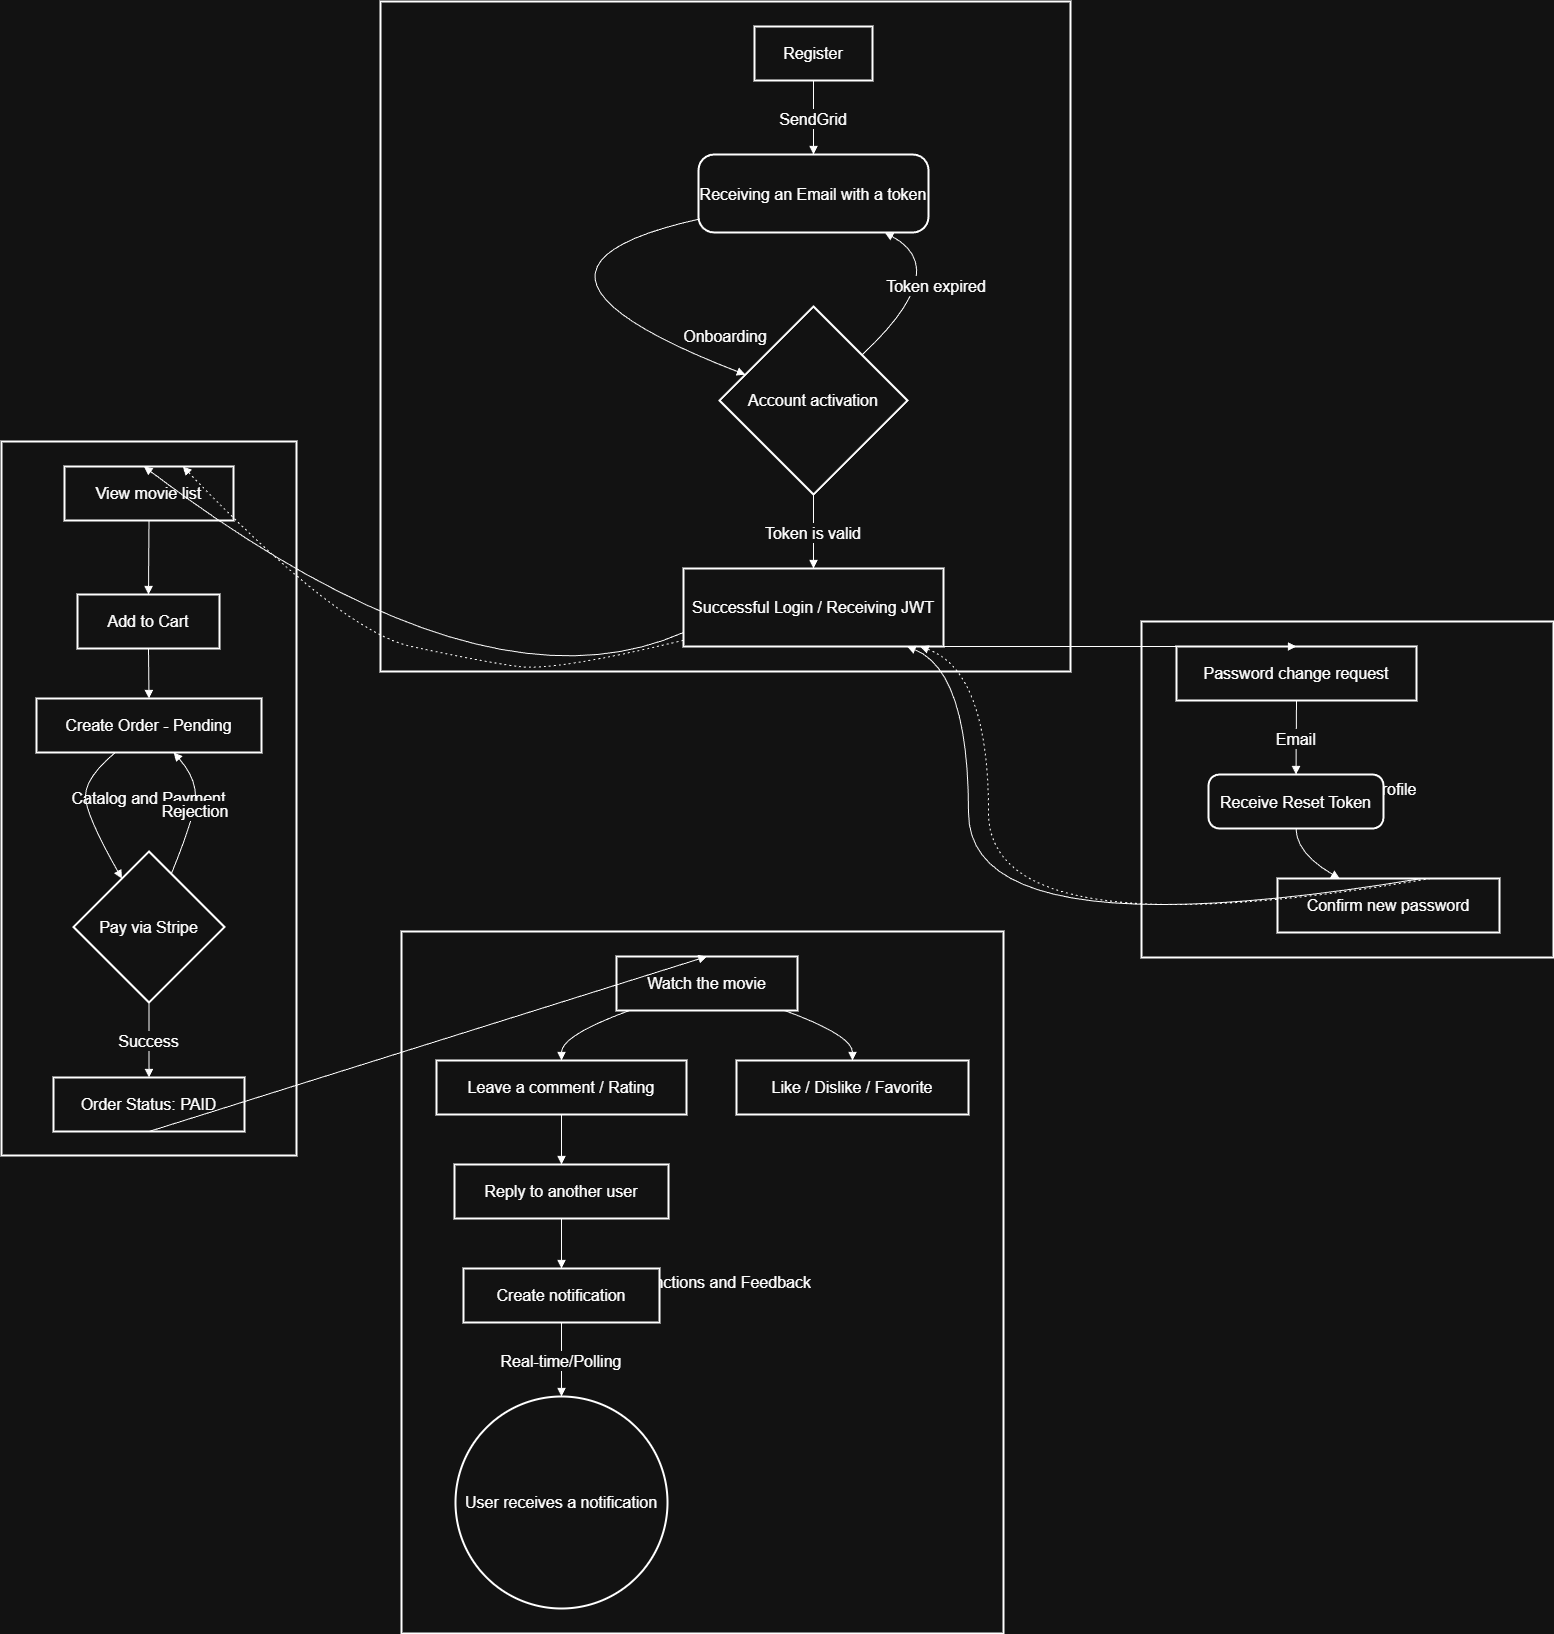

The diagram above was exported from draw.io. Its source (the exported page's mxGraphModel, read from the mxfile embedded in the PNG):
<mxGraphModel dx="2762" dy="-808" grid="1" gridSize="10" guides="1" tooltips="1" connect="1" arrows="1" fold="1" page="1" pageScale="1" pageWidth="827" pageHeight="1169" math="0" shadow="0">
  <root>
    <mxCell id="0" />
    <mxCell id="1" parent="0" />
    <mxCell id="9WxwcXIRKyosrMU7XjN--49" parent="1" style="whiteSpace=wrap;strokeWidth=2;fontSize=16;" value="Social functions and Feedback" vertex="1">
      <mxGeometry height="702" width="602" x="590" y="3350" as="geometry" />
    </mxCell>
    <mxCell id="9WxwcXIRKyosrMU7XjN--50" parent="1" style="whiteSpace=wrap;strokeWidth=2;fontSize=16;" value="Catalog and Payment" vertex="1">
      <mxGeometry height="714" width="295" x="190" y="2860" as="geometry" />
    </mxCell>
    <mxCell id="9WxwcXIRKyosrMU7XjN--51" parent="1" style="whiteSpace=wrap;strokeWidth=2;fontSize=16;" value="Security and Profile" vertex="1">
      <mxGeometry height="336" width="412" x="1330" y="3040" as="geometry" />
    </mxCell>
    <mxCell id="9WxwcXIRKyosrMU7XjN--52" parent="1" style="whiteSpace=wrap;strokeWidth=2;fontSize=16;" value="Onboarding" vertex="1">
      <mxGeometry height="670" width="690" x="569" y="2420" as="geometry" />
    </mxCell>
    <mxCell id="9WxwcXIRKyosrMU7XjN--53" parent="1" style="whiteSpace=wrap;strokeWidth=2;fontSize=16;" value="Register" vertex="1">
      <mxGeometry height="54" width="118" x="943" y="2445" as="geometry" />
    </mxCell>
    <mxCell id="9WxwcXIRKyosrMU7XjN--54" parent="1" style="rounded=1;arcSize=20;strokeWidth=2;fontSize=16;" value="Receiving an Email with a token" vertex="1">
      <mxGeometry height="78" width="230" x="887" y="2573" as="geometry" />
    </mxCell>
    <mxCell id="9WxwcXIRKyosrMU7XjN--55" parent="1" style="rhombus;strokeWidth=2;whiteSpace=wrap;fontSize=16;" value="Account activation" vertex="1">
      <mxGeometry height="188" width="188" x="908" y="2725" as="geometry" />
    </mxCell>
    <mxCell id="9WxwcXIRKyosrMU7XjN--56" parent="1" style="whiteSpace=wrap;strokeWidth=2;fontSize=16;" value="Successful Login / Receiving JWT" vertex="1">
      <mxGeometry height="78" width="260" x="872" y="2987" as="geometry" />
    </mxCell>
    <mxCell id="9WxwcXIRKyosrMU7XjN--57" parent="1" style="whiteSpace=wrap;strokeWidth=2;fontSize=16;" value="Password change request" vertex="1">
      <mxGeometry height="54" width="240" x="1365" y="3065" as="geometry" />
    </mxCell>
    <mxCell id="9WxwcXIRKyosrMU7XjN--58" parent="1" style="rounded=1;arcSize=20;strokeWidth=2;fontSize=16;" value="Receive Reset Token" vertex="1">
      <mxGeometry height="54" width="175" x="1397" y="3193" as="geometry" />
    </mxCell>
    <mxCell id="9WxwcXIRKyosrMU7XjN--59" parent="1" style="whiteSpace=wrap;strokeWidth=2;fontSize=16;" value="Confirm new password" vertex="1">
      <mxGeometry height="54" width="222" x="1466" y="3297" as="geometry" />
    </mxCell>
    <mxCell id="9WxwcXIRKyosrMU7XjN--60" parent="1" style="whiteSpace=wrap;strokeWidth=2;fontSize=16;" value="View movie list" vertex="1">
      <mxGeometry height="54" width="169" x="253" y="2885" as="geometry" />
    </mxCell>
    <mxCell id="9WxwcXIRKyosrMU7XjN--61" parent="1" style="whiteSpace=wrap;strokeWidth=2;fontSize=16;" value="Add to Cart" vertex="1">
      <mxGeometry height="54" width="142" x="266" y="3013" as="geometry" />
    </mxCell>
    <mxCell id="9WxwcXIRKyosrMU7XjN--62" parent="1" style="whiteSpace=wrap;strokeWidth=2;fontSize=16;" value="Create Order - Pending" vertex="1">
      <mxGeometry height="54" width="225" x="225" y="3117" as="geometry" />
    </mxCell>
    <mxCell id="9WxwcXIRKyosrMU7XjN--63" parent="1" style="rhombus;strokeWidth=2;whiteSpace=wrap;fontSize=16;" value="Pay via Stripe" vertex="1">
      <mxGeometry height="151" width="151" x="262" y="3270" as="geometry" />
    </mxCell>
    <mxCell id="9WxwcXIRKyosrMU7XjN--64" parent="1" style="whiteSpace=wrap;strokeWidth=2;fontSize=16;" value="Order Status: PAID" vertex="1">
      <mxGeometry height="54" width="191" x="242" y="3496" as="geometry" />
    </mxCell>
    <mxCell id="9WxwcXIRKyosrMU7XjN--65" parent="1" style="whiteSpace=wrap;strokeWidth=2;fontSize=16;" value="Watch the movie" vertex="1">
      <mxGeometry height="54" width="181" x="805" y="3375" as="geometry" />
    </mxCell>
    <mxCell id="9WxwcXIRKyosrMU7XjN--66" parent="1" style="whiteSpace=wrap;strokeWidth=2;fontSize=16;" value="Leave a comment / Rating" vertex="1">
      <mxGeometry height="54" width="250" x="625" y="3479" as="geometry" />
    </mxCell>
    <mxCell id="9WxwcXIRKyosrMU7XjN--67" parent="1" style="whiteSpace=wrap;strokeWidth=2;fontSize=16;" value="Like / Dislike / Favorite" vertex="1">
      <mxGeometry height="54" width="232" x="925" y="3479" as="geometry" />
    </mxCell>
    <mxCell id="9WxwcXIRKyosrMU7XjN--68" parent="1" style="whiteSpace=wrap;strokeWidth=2;fontSize=16;" value="Reply to another user" vertex="1">
      <mxGeometry height="54" width="214" x="643" y="3583" as="geometry" />
    </mxCell>
    <mxCell id="9WxwcXIRKyosrMU7XjN--69" parent="1" style="whiteSpace=wrap;strokeWidth=2;fontSize=16;" value="Create notification" vertex="1">
      <mxGeometry height="54" width="196" x="652" y="3687" as="geometry" />
    </mxCell>
    <mxCell id="9WxwcXIRKyosrMU7XjN--70" parent="1" style="ellipse;aspect=fixed;strokeWidth=2;whiteSpace=wrap;fontSize=16;" value="User receives a notification" vertex="1">
      <mxGeometry height="212" width="212" x="644" y="3815" as="geometry" />
    </mxCell>
    <mxCell id="9WxwcXIRKyosrMU7XjN--71" edge="1" parent="1" source="9WxwcXIRKyosrMU7XjN--53" style="curved=1;startArrow=none;endArrow=block;exitX=0.5;exitY=1;entryX=0.5;entryY=0;rounded=0;fontSize=16;" target="9WxwcXIRKyosrMU7XjN--54" value="SendGrid">
      <mxGeometry relative="1" as="geometry">
        <Array as="points" />
      </mxGeometry>
    </mxCell>
    <mxCell id="9WxwcXIRKyosrMU7XjN--72" edge="1" parent="1" source="9WxwcXIRKyosrMU7XjN--54" style="curved=1;startArrow=none;endArrow=block;exitX=0;exitY=0.83;entryX=0;entryY=0.31;rounded=0;fontSize=16;" target="9WxwcXIRKyosrMU7XjN--55" value="">
      <mxGeometry relative="1" as="geometry">
        <Array as="points">
          <mxPoint x="662" y="2688" />
        </Array>
      </mxGeometry>
    </mxCell>
    <mxCell id="9WxwcXIRKyosrMU7XjN--73" edge="1" parent="1" source="9WxwcXIRKyosrMU7XjN--55" style="curved=1;startArrow=none;endArrow=block;exitX=0.5;exitY=1;entryX=0.5;entryY=0;rounded=0;fontSize=16;" target="9WxwcXIRKyosrMU7XjN--56" value="Token is valid">
      <mxGeometry relative="1" as="geometry">
        <Array as="points" />
      </mxGeometry>
    </mxCell>
    <mxCell id="9WxwcXIRKyosrMU7XjN--74" edge="1" parent="1" source="9WxwcXIRKyosrMU7XjN--55" style="curved=1;startArrow=none;endArrow=block;exitX=1;exitY=0.03;entryX=0.81;entryY=1;rounded=0;fontSize=16;" target="9WxwcXIRKyosrMU7XjN--54" value="Token expired">
      <mxGeometry relative="1" as="geometry">
        <Array as="points">
          <mxPoint x="1142" y="2688" />
        </Array>
      </mxGeometry>
    </mxCell>
    <mxCell id="9WxwcXIRKyosrMU7XjN--75" edge="1" parent="1" source="9WxwcXIRKyosrMU7XjN--56" style="curved=1;startArrow=none;endArrow=block;exitX=0.5;exitY=1;entryX=0.5;entryY=0;rounded=0;fontSize=16;" target="9WxwcXIRKyosrMU7XjN--57" value="">
      <mxGeometry relative="1" as="geometry">
        <Array as="points" />
      </mxGeometry>
    </mxCell>
    <mxCell id="9WxwcXIRKyosrMU7XjN--76" edge="1" parent="1" source="9WxwcXIRKyosrMU7XjN--57" style="curved=1;startArrow=none;endArrow=block;exitX=0.5;exitY=1;entryX=0.5;entryY=0;rounded=0;fontSize=16;" target="9WxwcXIRKyosrMU7XjN--58" value="Email">
      <mxGeometry relative="1" as="geometry">
        <Array as="points" />
      </mxGeometry>
    </mxCell>
    <mxCell id="9WxwcXIRKyosrMU7XjN--77" edge="1" parent="1" source="9WxwcXIRKyosrMU7XjN--58" style="curved=1;startArrow=none;endArrow=block;exitX=0.5;exitY=1;entryX=0.28;entryY=0;rounded=0;fontSize=16;" target="9WxwcXIRKyosrMU7XjN--59" value="">
      <mxGeometry relative="1" as="geometry">
        <Array as="points">
          <mxPoint x="1485" y="3272" />
        </Array>
      </mxGeometry>
    </mxCell>
    <mxCell id="9WxwcXIRKyosrMU7XjN--78" edge="1" parent="1" source="9WxwcXIRKyosrMU7XjN--59" style="curved=1;startArrow=none;endArrow=block;exitX=0.65;exitY=0;entryX=0.86;entryY=1;rounded=0;fontSize=16;" target="9WxwcXIRKyosrMU7XjN--56" value="">
      <mxGeometry relative="1" as="geometry">
        <Array as="points">
          <mxPoint x="1157" y="3372" />
          <mxPoint x="1157" y="3090" />
        </Array>
      </mxGeometry>
    </mxCell>
    <mxCell id="9WxwcXIRKyosrMU7XjN--79" edge="1" parent="1" source="9WxwcXIRKyosrMU7XjN--56" style="curved=1;startArrow=none;endArrow=block;exitX=0;exitY=0.82;entryX=0.47;entryY=0;rounded=0;fontSize=16;" target="9WxwcXIRKyosrMU7XjN--60" value="">
      <mxGeometry relative="1" as="geometry">
        <Array as="points">
          <mxPoint x="670" y="3140" />
        </Array>
      </mxGeometry>
    </mxCell>
    <mxCell id="9WxwcXIRKyosrMU7XjN--80" edge="1" parent="1" source="9WxwcXIRKyosrMU7XjN--60" style="curved=1;startArrow=none;endArrow=block;exitX=0.5;exitY=1;entryX=0.5;entryY=0;rounded=0;fontSize=16;" target="9WxwcXIRKyosrMU7XjN--61" value="">
      <mxGeometry relative="1" as="geometry">
        <Array as="points" />
      </mxGeometry>
    </mxCell>
    <mxCell id="9WxwcXIRKyosrMU7XjN--81" edge="1" parent="1" source="9WxwcXIRKyosrMU7XjN--61" style="curved=1;startArrow=none;endArrow=block;exitX=0.5;exitY=1;entryX=0.5;entryY=0;rounded=0;fontSize=16;" target="9WxwcXIRKyosrMU7XjN--62" value="">
      <mxGeometry relative="1" as="geometry">
        <Array as="points" />
      </mxGeometry>
    </mxCell>
    <mxCell id="9WxwcXIRKyosrMU7XjN--82" edge="1" parent="1" source="9WxwcXIRKyosrMU7XjN--62" style="curved=1;startArrow=none;endArrow=block;exitX=0.35;exitY=1;entryX=0.22;entryY=0;rounded=0;fontSize=16;" target="9WxwcXIRKyosrMU7XjN--63" value="">
      <mxGeometry relative="1" as="geometry">
        <Array as="points">
          <mxPoint x="274" y="3196" />
          <mxPoint x="274" y="3233" />
        </Array>
      </mxGeometry>
    </mxCell>
    <mxCell id="9WxwcXIRKyosrMU7XjN--83" edge="1" parent="1" source="9WxwcXIRKyosrMU7XjN--63" style="curved=1;startArrow=none;endArrow=block;exitX=0.5;exitY=1;entryX=0.5;entryY=-0.01;rounded=0;fontSize=16;" target="9WxwcXIRKyosrMU7XjN--64" value="Success">
      <mxGeometry relative="1" as="geometry">
        <Array as="points" />
      </mxGeometry>
    </mxCell>
    <mxCell id="9WxwcXIRKyosrMU7XjN--84" edge="1" parent="1" source="9WxwcXIRKyosrMU7XjN--63" style="curved=1;startArrow=none;endArrow=block;exitX=0.71;exitY=0;entryX=0.61;entryY=1;rounded=0;fontSize=16;" target="9WxwcXIRKyosrMU7XjN--62" value="Rejection">
      <mxGeometry relative="1" as="geometry">
        <Array as="points">
          <mxPoint x="384" y="3233" />
          <mxPoint x="384" y="3196" />
        </Array>
      </mxGeometry>
    </mxCell>
    <mxCell id="9WxwcXIRKyosrMU7XjN--85" edge="1" parent="1" source="9WxwcXIRKyosrMU7XjN--64" style="curved=1;startArrow=none;endArrow=block;exitX=0.5;exitY=0.99;entryX=0.5;entryY=-0.01;rounded=0;fontSize=16;" target="9WxwcXIRKyosrMU7XjN--65" value="">
      <mxGeometry relative="1" as="geometry">
        <Array as="points" />
      </mxGeometry>
    </mxCell>
    <mxCell id="9WxwcXIRKyosrMU7XjN--86" edge="1" parent="1" source="9WxwcXIRKyosrMU7XjN--65" style="curved=1;startArrow=none;endArrow=block;exitX=0.08;exitY=0.99;entryX=0.5;entryY=-0.01;rounded=0;fontSize=16;" target="9WxwcXIRKyosrMU7XjN--66" value="">
      <mxGeometry relative="1" as="geometry">
        <Array as="points">
          <mxPoint x="750" y="3454" />
        </Array>
      </mxGeometry>
    </mxCell>
    <mxCell id="9WxwcXIRKyosrMU7XjN--87" edge="1" parent="1" source="9WxwcXIRKyosrMU7XjN--65" style="curved=1;startArrow=none;endArrow=block;exitX=0.92;exitY=0.99;entryX=0.5;entryY=-0.01;rounded=0;fontSize=16;" target="9WxwcXIRKyosrMU7XjN--67" value="">
      <mxGeometry relative="1" as="geometry">
        <Array as="points">
          <mxPoint x="1041" y="3454" />
        </Array>
      </mxGeometry>
    </mxCell>
    <mxCell id="9WxwcXIRKyosrMU7XjN--88" edge="1" parent="1" source="9WxwcXIRKyosrMU7XjN--66" style="curved=1;startArrow=none;endArrow=block;exitX=0.5;exitY=0.99;entryX=0.5;entryY=-0.01;rounded=0;fontSize=16;" target="9WxwcXIRKyosrMU7XjN--68" value="">
      <mxGeometry relative="1" as="geometry">
        <Array as="points" />
      </mxGeometry>
    </mxCell>
    <mxCell id="9WxwcXIRKyosrMU7XjN--89" edge="1" parent="1" source="9WxwcXIRKyosrMU7XjN--68" style="curved=1;startArrow=none;endArrow=block;exitX=0.5;exitY=0.99;entryX=0.5;entryY=-0.01;rounded=0;fontSize=16;" target="9WxwcXIRKyosrMU7XjN--69" value="">
      <mxGeometry relative="1" as="geometry">
        <Array as="points" />
      </mxGeometry>
    </mxCell>
    <mxCell id="9WxwcXIRKyosrMU7XjN--90" edge="1" parent="1" source="9WxwcXIRKyosrMU7XjN--69" style="curved=1;startArrow=none;endArrow=block;exitX=0.5;exitY=0.99;entryX=0.5;entryY=0;rounded=0;fontSize=16;" target="9WxwcXIRKyosrMU7XjN--70" value="Real-time/Polling">
      <mxGeometry relative="1" as="geometry">
        <Array as="points" />
      </mxGeometry>
    </mxCell>
    <mxCell id="9WxwcXIRKyosrMU7XjN--91" edge="1" parent="1" source="9WxwcXIRKyosrMU7XjN--56" style="curved=1;dashed=1;dashPattern=2 3;startArrow=none;endArrow=block;exitX=0;exitY=0.92;entryX=0.7;entryY=0;rounded=0;fontSize=16;" target="9WxwcXIRKyosrMU7XjN--60" value="">
      <mxGeometry relative="1" as="geometry">
        <Array as="points">
          <mxPoint x="743" y="3090" />
          <mxPoint x="670" y="3080" />
          <mxPoint x="530" y="3050" />
        </Array>
      </mxGeometry>
    </mxCell>
    <mxCell id="9WxwcXIRKyosrMU7XjN--92" edge="1" parent="1" source="9WxwcXIRKyosrMU7XjN--59" style="curved=1;dashed=1;dashPattern=2 3;startArrow=none;endArrow=block;exitX=0.69;exitY=0;entryX=0.91;entryY=1;rounded=0;fontSize=16;" target="9WxwcXIRKyosrMU7XjN--56" value="">
      <mxGeometry relative="1" as="geometry">
        <Array as="points">
          <mxPoint x="1177" y="3372" />
          <mxPoint x="1177" y="3090" />
        </Array>
      </mxGeometry>
    </mxCell>
  </root>
</mxGraphModel>